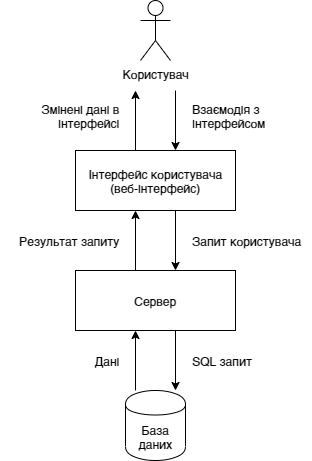

The diagram above was exported from draw.io. Its source (the exported page's mxGraphModel, read from the mxfile embedded in the PNG):
<mxGraphModel dx="622" dy="914" grid="1" gridSize="10" guides="1" tooltips="1" connect="1" arrows="1" fold="1" page="1" pageScale="1" pageWidth="827" pageHeight="1169" math="0" shadow="0">
  <root>
    <mxCell id="0" />
    <mxCell id="1" parent="0" />
    <mxCell id="urLbKkxp5exPnAM-YVTO-1" value="Користувач" style="shape=umlActor;verticalLabelPosition=bottom;verticalAlign=top;html=1;outlineConnect=0;" vertex="1" parent="1">
      <mxGeometry x="265" y="140" width="30" height="60" as="geometry" />
    </mxCell>
    <mxCell id="urLbKkxp5exPnAM-YVTO-2" value="Інтерфейс користувача&lt;br&gt;(веб-інтерфейс)" style="rounded=0;whiteSpace=wrap;html=1;" vertex="1" parent="1">
      <mxGeometry x="200" y="290" width="160" height="60" as="geometry" />
    </mxCell>
    <mxCell id="urLbKkxp5exPnAM-YVTO-6" value="" style="endArrow=classic;html=1;entryX=0.75;entryY=0;entryDx=0;entryDy=0;" edge="1" parent="1">
      <mxGeometry width="50" height="50" relative="1" as="geometry">
        <mxPoint x="300" y="230" as="sourcePoint" />
        <mxPoint x="300" y="290" as="targetPoint" />
      </mxGeometry>
    </mxCell>
    <mxCell id="urLbKkxp5exPnAM-YVTO-7" value="" style="endArrow=classic;html=1;exitX=0.375;exitY=0;exitDx=0;exitDy=0;exitPerimeter=0;" edge="1" parent="1" source="urLbKkxp5exPnAM-YVTO-2">
      <mxGeometry width="50" height="50" relative="1" as="geometry">
        <mxPoint x="250" y="270" as="sourcePoint" />
        <mxPoint x="260" y="230" as="targetPoint" />
      </mxGeometry>
    </mxCell>
    <mxCell id="urLbKkxp5exPnAM-YVTO-8" value="Сервер" style="rounded=0;whiteSpace=wrap;html=1;" vertex="1" parent="1">
      <mxGeometry x="200" y="410" width="160" height="60" as="geometry" />
    </mxCell>
    <mxCell id="urLbKkxp5exPnAM-YVTO-9" value="" style="endArrow=classic;html=1;entryX=0.75;entryY=0;entryDx=0;entryDy=0;exitX=0.625;exitY=1;exitDx=0;exitDy=0;exitPerimeter=0;" edge="1" parent="1" source="urLbKkxp5exPnAM-YVTO-2">
      <mxGeometry width="50" height="50" relative="1" as="geometry">
        <mxPoint x="300" y="360" as="sourcePoint" />
        <mxPoint x="300" y="410" as="targetPoint" />
      </mxGeometry>
    </mxCell>
    <mxCell id="urLbKkxp5exPnAM-YVTO-10" value="" style="endArrow=classic;html=1;exitX=0.375;exitY=0;exitDx=0;exitDy=0;exitPerimeter=0;entryX=0.375;entryY=1;entryDx=0;entryDy=0;entryPerimeter=0;" edge="1" parent="1" source="urLbKkxp5exPnAM-YVTO-8" target="urLbKkxp5exPnAM-YVTO-2">
      <mxGeometry width="50" height="50" relative="1" as="geometry">
        <mxPoint x="250" y="390" as="sourcePoint" />
        <mxPoint x="260" y="360" as="targetPoint" />
      </mxGeometry>
    </mxCell>
    <mxCell id="urLbKkxp5exPnAM-YVTO-12" value="" style="endArrow=classic;html=1;" edge="1" parent="1">
      <mxGeometry width="50" height="50" relative="1" as="geometry">
        <mxPoint x="300" y="470" as="sourcePoint" />
        <mxPoint x="300" y="530" as="targetPoint" />
      </mxGeometry>
    </mxCell>
    <mxCell id="urLbKkxp5exPnAM-YVTO-13" value="" style="endArrow=classic;html=1;" edge="1" parent="1">
      <mxGeometry width="50" height="50" relative="1" as="geometry">
        <mxPoint x="260" y="530" as="sourcePoint" />
        <mxPoint x="260" y="470" as="targetPoint" />
      </mxGeometry>
    </mxCell>
    <mxCell id="urLbKkxp5exPnAM-YVTO-14" value="База&lt;br&gt;даних" style="shape=cylinder;whiteSpace=wrap;html=1;boundedLbl=1;backgroundOutline=1;" vertex="1" parent="1">
      <mxGeometry x="250" y="530" width="60" height="70" as="geometry" />
    </mxCell>
    <mxCell id="urLbKkxp5exPnAM-YVTO-15" value="SQL запит" style="text;html=1;align=left;verticalAlign=middle;resizable=0;points=[];autosize=1;" vertex="1" parent="1">
      <mxGeometry x="315" y="490" width="70" height="20" as="geometry" />
    </mxCell>
    <mxCell id="urLbKkxp5exPnAM-YVTO-16" value="Дані" style="text;html=1;align=right;verticalAlign=middle;resizable=0;points=[];autosize=1;" vertex="1" parent="1">
      <mxGeometry x="205" y="490" width="40" height="20" as="geometry" />
    </mxCell>
    <mxCell id="urLbKkxp5exPnAM-YVTO-17" value="Взаємодія з&amp;nbsp;&lt;br&gt;інтерфейсом" style="text;html=1;align=left;verticalAlign=middle;resizable=0;points=[];autosize=1;" vertex="1" parent="1">
      <mxGeometry x="315" y="240" width="90" height="30" as="geometry" />
    </mxCell>
    <mxCell id="urLbKkxp5exPnAM-YVTO-18" value="Запит користувача" style="text;html=1;align=left;verticalAlign=middle;resizable=0;points=[];autosize=1;" vertex="1" parent="1">
      <mxGeometry x="315" y="370" width="120" height="20" as="geometry" />
    </mxCell>
    <mxCell id="urLbKkxp5exPnAM-YVTO-19" value="Змінені дані в&lt;br&gt;інтерфейсі" style="text;html=1;align=right;verticalAlign=middle;resizable=0;points=[];autosize=1;" vertex="1" parent="1">
      <mxGeometry x="155" y="240" width="90" height="30" as="geometry" />
    </mxCell>
    <mxCell id="urLbKkxp5exPnAM-YVTO-22" value="Результат запиту" style="text;html=1;align=right;verticalAlign=middle;resizable=0;points=[];autosize=1;" vertex="1" parent="1">
      <mxGeometry x="125" y="370" width="120" height="20" as="geometry" />
    </mxCell>
  </root>
</mxGraphModel>